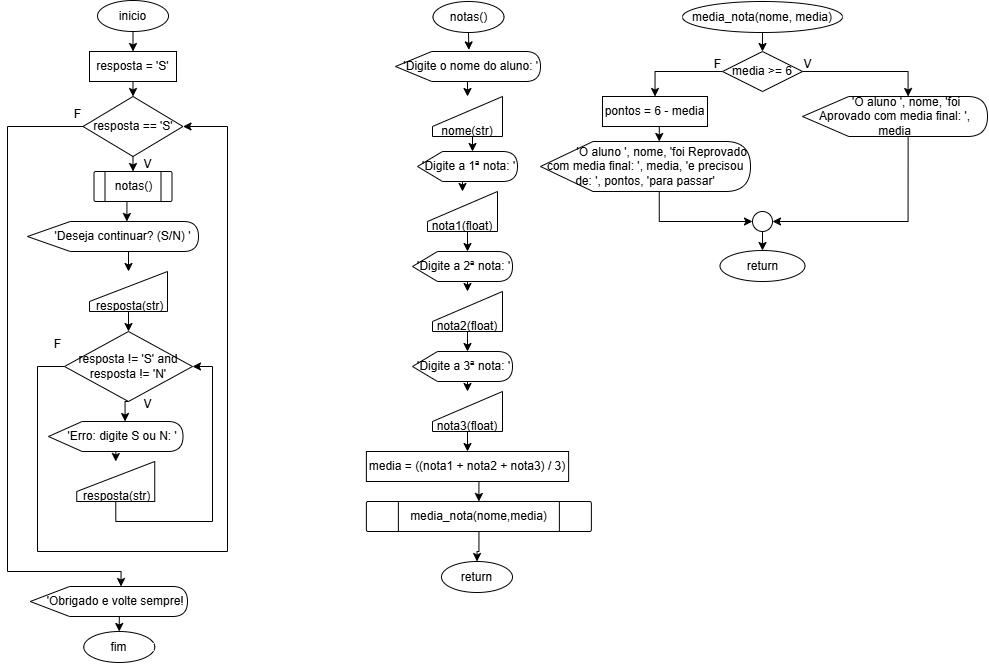

The diagram above was exported from draw.io. Its source (the exported page's mxGraphModel, read from the mxfile embedded in the PNG):
<mxGraphModel dx="563" dy="1733" grid="1" gridSize="10" guides="1" tooltips="1" connect="1" arrows="1" fold="1" page="1" pageScale="1" pageWidth="827" pageHeight="1169" math="0" shadow="0">
  <root>
    <mxCell id="0" />
    <mxCell id="1" parent="0" />
    <mxCell id="f3dRsg58IDwMcOZGUAKN-1" value="notas()" style="ellipse;whiteSpace=wrap;html=1;" vertex="1" parent="1">
      <mxGeometry x="475.5" y="-30" width="71" height="31" as="geometry" />
    </mxCell>
    <mxCell id="f3dRsg58IDwMcOZGUAKN-5" style="edgeStyle=orthogonalEdgeStyle;rounded=0;orthogonalLoop=1;jettySize=auto;html=1;exitX=0;exitY=0;exitDx=55;exitDy=29.999999999999996;exitPerimeter=0;entryX=0.5;entryY=0;entryDx=0;entryDy=0;" edge="1" parent="1" source="f3dRsg58IDwMcOZGUAKN-2" target="f3dRsg58IDwMcOZGUAKN-4">
      <mxGeometry relative="1" as="geometry" />
    </mxCell>
    <mxCell id="f3dRsg58IDwMcOZGUAKN-2" value="&amp;nbsp;'Digite a 1ª nota: '" style="shape=display;whiteSpace=wrap;html=1;" vertex="1" parent="1">
      <mxGeometry x="460" y="120" width="100" height="30" as="geometry" />
    </mxCell>
    <mxCell id="f3dRsg58IDwMcOZGUAKN-4" value="&lt;div&gt;&lt;br&gt;&lt;/div&gt;&lt;div&gt;&lt;br&gt;&lt;/div&gt;nota1(float)" style="shape=manualInput;whiteSpace=wrap;html=1;" vertex="1" parent="1">
      <mxGeometry x="470" y="160" width="70" height="40" as="geometry" />
    </mxCell>
    <mxCell id="f3dRsg58IDwMcOZGUAKN-9" style="edgeStyle=orthogonalEdgeStyle;rounded=0;orthogonalLoop=1;jettySize=auto;html=1;exitX=0;exitY=0;exitDx=55;exitDy=29.999999999999996;exitPerimeter=0;entryX=0.5;entryY=0;entryDx=0;entryDy=0;" edge="1" parent="1" source="f3dRsg58IDwMcOZGUAKN-6" target="f3dRsg58IDwMcOZGUAKN-8">
      <mxGeometry relative="1" as="geometry" />
    </mxCell>
    <mxCell id="f3dRsg58IDwMcOZGUAKN-6" value="&amp;nbsp;'Digite a 2ª nota: '" style="shape=display;whiteSpace=wrap;html=1;" vertex="1" parent="1">
      <mxGeometry x="455" y="220" width="100" height="30" as="geometry" />
    </mxCell>
    <mxCell id="f3dRsg58IDwMcOZGUAKN-7" style="edgeStyle=orthogonalEdgeStyle;rounded=0;orthogonalLoop=1;jettySize=auto;html=1;exitX=0.5;exitY=1;exitDx=0;exitDy=0;entryX=0;entryY=0;entryDx=55;entryDy=0;entryPerimeter=0;" edge="1" parent="1" source="f3dRsg58IDwMcOZGUAKN-4" target="f3dRsg58IDwMcOZGUAKN-6">
      <mxGeometry relative="1" as="geometry" />
    </mxCell>
    <mxCell id="f3dRsg58IDwMcOZGUAKN-8" value="&lt;div&gt;&lt;br&gt;&lt;/div&gt;&lt;div&gt;&lt;br&gt;&lt;/div&gt;nota2(float)" style="shape=manualInput;whiteSpace=wrap;html=1;" vertex="1" parent="1">
      <mxGeometry x="475" y="260" width="70" height="40" as="geometry" />
    </mxCell>
    <mxCell id="f3dRsg58IDwMcOZGUAKN-13" style="edgeStyle=orthogonalEdgeStyle;rounded=0;orthogonalLoop=1;jettySize=auto;html=1;exitX=0;exitY=0;exitDx=55;exitDy=29.999999999999996;exitPerimeter=0;entryX=0.5;entryY=0;entryDx=0;entryDy=0;" edge="1" parent="1" source="f3dRsg58IDwMcOZGUAKN-10" target="f3dRsg58IDwMcOZGUAKN-11">
      <mxGeometry relative="1" as="geometry" />
    </mxCell>
    <mxCell id="f3dRsg58IDwMcOZGUAKN-10" value="&amp;nbsp;'Digite a 3ª nota: '" style="shape=display;whiteSpace=wrap;html=1;" vertex="1" parent="1">
      <mxGeometry x="455" y="320" width="100" height="30" as="geometry" />
    </mxCell>
    <mxCell id="f3dRsg58IDwMcOZGUAKN-16" style="edgeStyle=orthogonalEdgeStyle;rounded=0;orthogonalLoop=1;jettySize=auto;html=1;exitX=0.5;exitY=1;exitDx=0;exitDy=0;entryX=0.5;entryY=0;entryDx=0;entryDy=0;" edge="1" parent="1" source="f3dRsg58IDwMcOZGUAKN-11" target="f3dRsg58IDwMcOZGUAKN-15">
      <mxGeometry relative="1" as="geometry" />
    </mxCell>
    <mxCell id="f3dRsg58IDwMcOZGUAKN-11" value="&lt;div&gt;&lt;br&gt;&lt;/div&gt;&lt;div&gt;&lt;br&gt;&lt;/div&gt;nota3(float)" style="shape=manualInput;whiteSpace=wrap;html=1;" vertex="1" parent="1">
      <mxGeometry x="475" y="360" width="70" height="40" as="geometry" />
    </mxCell>
    <mxCell id="f3dRsg58IDwMcOZGUAKN-12" style="edgeStyle=orthogonalEdgeStyle;rounded=0;orthogonalLoop=1;jettySize=auto;html=1;exitX=0.5;exitY=1;exitDx=0;exitDy=0;entryX=0;entryY=0;entryDx=55;entryDy=0;entryPerimeter=0;" edge="1" parent="1" source="f3dRsg58IDwMcOZGUAKN-8" target="f3dRsg58IDwMcOZGUAKN-10">
      <mxGeometry relative="1" as="geometry" />
    </mxCell>
    <mxCell id="f3dRsg58IDwMcOZGUAKN-52" style="edgeStyle=orthogonalEdgeStyle;rounded=0;orthogonalLoop=1;jettySize=auto;html=1;exitX=0.5;exitY=1;exitDx=0;exitDy=0;entryX=0.5;entryY=0;entryDx=0;entryDy=0;" edge="1" parent="1" source="f3dRsg58IDwMcOZGUAKN-15" target="f3dRsg58IDwMcOZGUAKN-50">
      <mxGeometry relative="1" as="geometry" />
    </mxCell>
    <mxCell id="f3dRsg58IDwMcOZGUAKN-15" value="media = ((nota1 + nota2 + nota3) / 3)" style="whiteSpace=wrap;html=1;" vertex="1" parent="1">
      <mxGeometry x="408.87" y="420" width="202.25" height="30" as="geometry" />
    </mxCell>
    <mxCell id="f3dRsg58IDwMcOZGUAKN-18" value="return" style="ellipse;whiteSpace=wrap;html=1;" vertex="1" parent="1">
      <mxGeometry x="484" y="530" width="71" height="31" as="geometry" />
    </mxCell>
    <mxCell id="f3dRsg58IDwMcOZGUAKN-22" style="edgeStyle=orthogonalEdgeStyle;rounded=0;orthogonalLoop=1;jettySize=auto;html=1;exitX=0.5;exitY=1;exitDx=0;exitDy=0;entryX=0.5;entryY=0;entryDx=0;entryDy=0;" edge="1" parent="1" source="f3dRsg58IDwMcOZGUAKN-20" target="f3dRsg58IDwMcOZGUAKN-21">
      <mxGeometry relative="1" as="geometry" />
    </mxCell>
    <mxCell id="f3dRsg58IDwMcOZGUAKN-20" value="media_nota(nome, media)" style="ellipse;whiteSpace=wrap;html=1;" vertex="1" parent="1">
      <mxGeometry x="725" y="-30" width="160" height="31" as="geometry" />
    </mxCell>
    <mxCell id="f3dRsg58IDwMcOZGUAKN-33" style="edgeStyle=orthogonalEdgeStyle;rounded=0;orthogonalLoop=1;jettySize=auto;html=1;exitX=0;exitY=0.5;exitDx=0;exitDy=0;entryX=0.5;entryY=0;entryDx=0;entryDy=0;" edge="1" parent="1" source="f3dRsg58IDwMcOZGUAKN-21" target="f3dRsg58IDwMcOZGUAKN-32">
      <mxGeometry relative="1" as="geometry" />
    </mxCell>
    <mxCell id="f3dRsg58IDwMcOZGUAKN-21" value="media &amp;gt;= 6" style="rhombus;whiteSpace=wrap;html=1;" vertex="1" parent="1">
      <mxGeometry x="765" y="20" width="80" height="40" as="geometry" />
    </mxCell>
    <mxCell id="f3dRsg58IDwMcOZGUAKN-37" style="edgeStyle=orthogonalEdgeStyle;rounded=0;orthogonalLoop=1;jettySize=auto;html=1;exitX=0;exitY=0;exitDx=105.625;exitDy=40;exitPerimeter=0;entryX=1;entryY=0.5;entryDx=0;entryDy=0;" edge="1" parent="1" source="f3dRsg58IDwMcOZGUAKN-23" target="f3dRsg58IDwMcOZGUAKN-36">
      <mxGeometry relative="1" as="geometry" />
    </mxCell>
    <mxCell id="f3dRsg58IDwMcOZGUAKN-23" value="&amp;nbsp; &amp;nbsp; &amp;nbsp; &amp;nbsp;'O aluno ', nome, 'foi Aprovado com media final: ', media" style="shape=display;whiteSpace=wrap;html=1;" vertex="1" parent="1">
      <mxGeometry x="845" y="65" width="185" height="40" as="geometry" />
    </mxCell>
    <mxCell id="f3dRsg58IDwMcOZGUAKN-28" style="edgeStyle=orthogonalEdgeStyle;rounded=0;orthogonalLoop=1;jettySize=auto;html=1;exitX=0;exitY=0;exitDx=83.125;exitDy=30;exitPerimeter=0;entryX=0.5;entryY=0;entryDx=0;entryDy=0;" edge="1" parent="1" source="f3dRsg58IDwMcOZGUAKN-24" target="f3dRsg58IDwMcOZGUAKN-26">
      <mxGeometry relative="1" as="geometry" />
    </mxCell>
    <mxCell id="f3dRsg58IDwMcOZGUAKN-24" value="&amp;nbsp; 'Digite o nome do aluno: '" style="shape=display;whiteSpace=wrap;html=1;" vertex="1" parent="1">
      <mxGeometry x="438" y="20" width="145" height="30" as="geometry" />
    </mxCell>
    <mxCell id="f3dRsg58IDwMcOZGUAKN-25" style="edgeStyle=orthogonalEdgeStyle;rounded=0;orthogonalLoop=1;jettySize=auto;html=1;exitX=0.5;exitY=1;exitDx=0;exitDy=0;entryX=0.506;entryY=-0.053;entryDx=0;entryDy=0;entryPerimeter=0;" edge="1" parent="1" source="f3dRsg58IDwMcOZGUAKN-1" target="f3dRsg58IDwMcOZGUAKN-24">
      <mxGeometry relative="1" as="geometry" />
    </mxCell>
    <mxCell id="f3dRsg58IDwMcOZGUAKN-26" value="&lt;div&gt;&lt;br&gt;&lt;/div&gt;&lt;div&gt;&lt;br&gt;&lt;/div&gt;&lt;div&gt;nome(str)&lt;/div&gt;" style="shape=manualInput;whiteSpace=wrap;html=1;" vertex="1" parent="1">
      <mxGeometry x="475" y="65" width="70" height="40" as="geometry" />
    </mxCell>
    <mxCell id="f3dRsg58IDwMcOZGUAKN-27" style="edgeStyle=orthogonalEdgeStyle;rounded=0;orthogonalLoop=1;jettySize=auto;html=1;exitX=0.5;exitY=1;exitDx=0;exitDy=0;entryX=0;entryY=0;entryDx=55;entryDy=0;entryPerimeter=0;" edge="1" parent="1" source="f3dRsg58IDwMcOZGUAKN-26" target="f3dRsg58IDwMcOZGUAKN-2">
      <mxGeometry relative="1" as="geometry" />
    </mxCell>
    <mxCell id="f3dRsg58IDwMcOZGUAKN-29" style="edgeStyle=orthogonalEdgeStyle;rounded=0;orthogonalLoop=1;jettySize=auto;html=1;exitX=1;exitY=0.5;exitDx=0;exitDy=0;entryX=0;entryY=0;entryDx=105.625;entryDy=0;entryPerimeter=0;" edge="1" parent="1" source="f3dRsg58IDwMcOZGUAKN-21" target="f3dRsg58IDwMcOZGUAKN-23">
      <mxGeometry relative="1" as="geometry" />
    </mxCell>
    <mxCell id="f3dRsg58IDwMcOZGUAKN-30" value="V" style="text;html=1;align=center;verticalAlign=middle;resizable=0;points=[];autosize=1;strokeColor=none;fillColor=none;" vertex="1" parent="1">
      <mxGeometry x="835" y="18" width="30" height="30" as="geometry" />
    </mxCell>
    <mxCell id="f3dRsg58IDwMcOZGUAKN-38" style="edgeStyle=orthogonalEdgeStyle;rounded=0;orthogonalLoop=1;jettySize=auto;html=1;exitX=0;exitY=0;exitDx=118.75;exitDy=50;exitPerimeter=0;entryX=0;entryY=0.5;entryDx=0;entryDy=0;" edge="1" parent="1" source="f3dRsg58IDwMcOZGUAKN-31" target="f3dRsg58IDwMcOZGUAKN-36">
      <mxGeometry relative="1" as="geometry" />
    </mxCell>
    <mxCell id="f3dRsg58IDwMcOZGUAKN-31" value="&amp;nbsp; &amp;nbsp; &amp;nbsp; &amp;nbsp; &amp;nbsp; 'O aluno ', nome, 'foi Reprovado com media final: ', media, 'e precisou de: ', pontos, 'para passar'" style="shape=display;whiteSpace=wrap;html=1;" vertex="1" parent="1">
      <mxGeometry x="583" y="110" width="210" height="50" as="geometry" />
    </mxCell>
    <mxCell id="f3dRsg58IDwMcOZGUAKN-32" value="pontos = 6 - media" style="whiteSpace=wrap;html=1;" vertex="1" parent="1">
      <mxGeometry x="645" y="65" width="105" height="30" as="geometry" />
    </mxCell>
    <mxCell id="f3dRsg58IDwMcOZGUAKN-34" value="F" style="text;html=1;align=center;verticalAlign=middle;resizable=0;points=[];autosize=1;strokeColor=none;fillColor=none;" vertex="1" parent="1">
      <mxGeometry x="745" y="18" width="30" height="30" as="geometry" />
    </mxCell>
    <mxCell id="f3dRsg58IDwMcOZGUAKN-35" style="edgeStyle=orthogonalEdgeStyle;rounded=0;orthogonalLoop=1;jettySize=auto;html=1;exitX=0.5;exitY=1;exitDx=0;exitDy=0;entryX=0;entryY=0;entryDx=118.75;entryDy=0;entryPerimeter=0;" edge="1" parent="1" source="f3dRsg58IDwMcOZGUAKN-32" target="f3dRsg58IDwMcOZGUAKN-31">
      <mxGeometry relative="1" as="geometry" />
    </mxCell>
    <mxCell id="f3dRsg58IDwMcOZGUAKN-40" style="edgeStyle=orthogonalEdgeStyle;rounded=0;orthogonalLoop=1;jettySize=auto;html=1;exitX=0.5;exitY=1;exitDx=0;exitDy=0;entryX=0.5;entryY=0;entryDx=0;entryDy=0;" edge="1" parent="1" source="f3dRsg58IDwMcOZGUAKN-36" target="f3dRsg58IDwMcOZGUAKN-39">
      <mxGeometry relative="1" as="geometry" />
    </mxCell>
    <mxCell id="f3dRsg58IDwMcOZGUAKN-36" value="" style="ellipse;whiteSpace=wrap;html=1;" vertex="1" parent="1">
      <mxGeometry x="795" y="180" width="20" height="20" as="geometry" />
    </mxCell>
    <mxCell id="f3dRsg58IDwMcOZGUAKN-39" value="return" style="ellipse;whiteSpace=wrap;html=1;" vertex="1" parent="1">
      <mxGeometry x="762.5" y="219" width="85" height="31" as="geometry" />
    </mxCell>
    <mxCell id="f3dRsg58IDwMcOZGUAKN-43" style="edgeStyle=orthogonalEdgeStyle;rounded=0;orthogonalLoop=1;jettySize=auto;html=1;exitX=0.5;exitY=1;exitDx=0;exitDy=0;entryX=0.5;entryY=0;entryDx=0;entryDy=0;" edge="1" parent="1" source="f3dRsg58IDwMcOZGUAKN-41" target="f3dRsg58IDwMcOZGUAKN-42">
      <mxGeometry relative="1" as="geometry" />
    </mxCell>
    <mxCell id="f3dRsg58IDwMcOZGUAKN-41" value="inicio" style="ellipse;whiteSpace=wrap;html=1;" vertex="1" parent="1">
      <mxGeometry x="140" y="-31" width="71" height="31" as="geometry" />
    </mxCell>
    <mxCell id="f3dRsg58IDwMcOZGUAKN-45" style="edgeStyle=orthogonalEdgeStyle;rounded=0;orthogonalLoop=1;jettySize=auto;html=1;exitX=0.5;exitY=1;exitDx=0;exitDy=0;entryX=0.5;entryY=0;entryDx=0;entryDy=0;" edge="1" parent="1" source="f3dRsg58IDwMcOZGUAKN-42" target="f3dRsg58IDwMcOZGUAKN-44">
      <mxGeometry relative="1" as="geometry" />
    </mxCell>
    <mxCell id="f3dRsg58IDwMcOZGUAKN-42" value="resposta = 'S'" style="whiteSpace=wrap;html=1;" vertex="1" parent="1">
      <mxGeometry x="132" y="20" width="87" height="30" as="geometry" />
    </mxCell>
    <mxCell id="f3dRsg58IDwMcOZGUAKN-48" style="edgeStyle=orthogonalEdgeStyle;rounded=0;orthogonalLoop=1;jettySize=auto;html=1;exitX=0.5;exitY=1;exitDx=0;exitDy=0;entryX=0.5;entryY=0;entryDx=0;entryDy=0;" edge="1" parent="1" source="f3dRsg58IDwMcOZGUAKN-44" target="f3dRsg58IDwMcOZGUAKN-46">
      <mxGeometry relative="1" as="geometry" />
    </mxCell>
    <mxCell id="f3dRsg58IDwMcOZGUAKN-44" value="resposta == 'S'" style="rhombus;whiteSpace=wrap;html=1;" vertex="1" parent="1">
      <mxGeometry x="125.5" y="65" width="100" height="60" as="geometry" />
    </mxCell>
    <mxCell id="f3dRsg58IDwMcOZGUAKN-46" value="" style="verticalLabelPosition=bottom;verticalAlign=top;html=1;shape=process;whiteSpace=wrap;rounded=1;size=0.14;arcSize=6;" vertex="1" parent="1">
      <mxGeometry x="136.5" y="140" width="78" height="30" as="geometry" />
    </mxCell>
    <mxCell id="f3dRsg58IDwMcOZGUAKN-47" value="notas()" style="text;html=1;align=center;verticalAlign=middle;resizable=0;points=[];autosize=1;strokeColor=none;fillColor=none;" vertex="1" parent="1">
      <mxGeometry x="145.5" y="140" width="60" height="30" as="geometry" />
    </mxCell>
    <mxCell id="f3dRsg58IDwMcOZGUAKN-50" value="" style="verticalLabelPosition=bottom;verticalAlign=top;html=1;shape=process;whiteSpace=wrap;rounded=1;size=0.14;arcSize=6;" vertex="1" parent="1">
      <mxGeometry x="408.87" y="470" width="225" height="30" as="geometry" />
    </mxCell>
    <mxCell id="f3dRsg58IDwMcOZGUAKN-53" style="edgeStyle=orthogonalEdgeStyle;rounded=0;orthogonalLoop=1;jettySize=auto;html=1;" edge="1" parent="1" source="f3dRsg58IDwMcOZGUAKN-51" target="f3dRsg58IDwMcOZGUAKN-18">
      <mxGeometry relative="1" as="geometry" />
    </mxCell>
    <mxCell id="f3dRsg58IDwMcOZGUAKN-51" value="media_nota(nome,media)" style="text;html=1;align=center;verticalAlign=middle;resizable=0;points=[];autosize=1;strokeColor=none;fillColor=none;" vertex="1" parent="1">
      <mxGeometry x="441.37" y="470" width="160" height="30" as="geometry" />
    </mxCell>
    <mxCell id="f3dRsg58IDwMcOZGUAKN-62" style="edgeStyle=orthogonalEdgeStyle;rounded=0;orthogonalLoop=1;jettySize=auto;html=1;exitX=0;exitY=0;exitDx=99.375;exitDy=30;exitPerimeter=0;entryX=0.5;entryY=0;entryDx=0;entryDy=0;" edge="1" parent="1" source="f3dRsg58IDwMcOZGUAKN-54" target="f3dRsg58IDwMcOZGUAKN-61">
      <mxGeometry relative="1" as="geometry" />
    </mxCell>
    <mxCell id="f3dRsg58IDwMcOZGUAKN-54" value="&amp;nbsp; &amp;nbsp; &amp;nbsp; 'Deseja continuar? (S/N) '" style="shape=display;whiteSpace=wrap;html=1;" vertex="1" parent="1">
      <mxGeometry x="70" y="190" width="171" height="30" as="geometry" />
    </mxCell>
    <mxCell id="f3dRsg58IDwMcOZGUAKN-58" style="edgeStyle=orthogonalEdgeStyle;rounded=0;orthogonalLoop=1;jettySize=auto;html=1;exitX=0.5;exitY=1;exitDx=0;exitDy=0;entryX=0;entryY=0;entryDx=99.375;entryDy=0;entryPerimeter=0;" edge="1" parent="1" source="f3dRsg58IDwMcOZGUAKN-46" target="f3dRsg58IDwMcOZGUAKN-54">
      <mxGeometry relative="1" as="geometry" />
    </mxCell>
    <mxCell id="f3dRsg58IDwMcOZGUAKN-66" style="edgeStyle=orthogonalEdgeStyle;rounded=0;orthogonalLoop=1;jettySize=auto;html=1;exitX=0;exitY=0;exitDx=76.5625;exitDy=30;exitPerimeter=0;entryX=0.5;entryY=0;entryDx=0;entryDy=0;" edge="1" parent="1" source="f3dRsg58IDwMcOZGUAKN-59" target="f3dRsg58IDwMcOZGUAKN-65">
      <mxGeometry relative="1" as="geometry" />
    </mxCell>
    <mxCell id="f3dRsg58IDwMcOZGUAKN-59" value="&amp;nbsp; &amp;nbsp; 'Erro: digite S ou N: '" style="shape=display;whiteSpace=wrap;html=1;" vertex="1" parent="1">
      <mxGeometry x="91" y="390" width="134.5" height="30" as="geometry" />
    </mxCell>
    <mxCell id="f3dRsg58IDwMcOZGUAKN-72" style="edgeStyle=orthogonalEdgeStyle;rounded=0;orthogonalLoop=1;jettySize=auto;html=1;exitX=0;exitY=0.5;exitDx=0;exitDy=0;entryX=1;entryY=0.5;entryDx=0;entryDy=0;" edge="1" parent="1" source="f3dRsg58IDwMcOZGUAKN-60" target="f3dRsg58IDwMcOZGUAKN-44">
      <mxGeometry relative="1" as="geometry">
        <Array as="points">
          <mxPoint x="80" y="335" />
          <mxPoint x="80" y="520" />
          <mxPoint x="270" y="520" />
          <mxPoint x="270" y="95" />
        </Array>
      </mxGeometry>
    </mxCell>
    <mxCell id="f3dRsg58IDwMcOZGUAKN-60" value="resposta != 'S' and resposta != 'N'" style="rhombus;whiteSpace=wrap;html=1;" vertex="1" parent="1">
      <mxGeometry x="107" y="300" width="128" height="70" as="geometry" />
    </mxCell>
    <mxCell id="f3dRsg58IDwMcOZGUAKN-63" style="edgeStyle=orthogonalEdgeStyle;rounded=0;orthogonalLoop=1;jettySize=auto;html=1;exitX=0.5;exitY=1;exitDx=0;exitDy=0;entryX=0.5;entryY=0;entryDx=0;entryDy=0;" edge="1" parent="1" source="f3dRsg58IDwMcOZGUAKN-61" target="f3dRsg58IDwMcOZGUAKN-60">
      <mxGeometry relative="1" as="geometry" />
    </mxCell>
    <mxCell id="f3dRsg58IDwMcOZGUAKN-61" value="&lt;div&gt;&amp;nbsp; &amp;nbsp;&lt;/div&gt;&lt;div&gt;&amp;nbsp; &amp;nbsp;resposta(str)&lt;/div&gt;" style="shape=manualInput;whiteSpace=wrap;html=1;" vertex="1" parent="1">
      <mxGeometry x="132" y="240" width="78" height="40" as="geometry" />
    </mxCell>
    <mxCell id="f3dRsg58IDwMcOZGUAKN-64" style="edgeStyle=orthogonalEdgeStyle;rounded=0;orthogonalLoop=1;jettySize=auto;html=1;exitX=0.5;exitY=1;exitDx=0;exitDy=0;entryX=0;entryY=0;entryDx=76.5625;entryDy=0;entryPerimeter=0;" edge="1" parent="1" source="f3dRsg58IDwMcOZGUAKN-60" target="f3dRsg58IDwMcOZGUAKN-59">
      <mxGeometry relative="1" as="geometry" />
    </mxCell>
    <mxCell id="f3dRsg58IDwMcOZGUAKN-70" style="edgeStyle=orthogonalEdgeStyle;rounded=0;orthogonalLoop=1;jettySize=auto;html=1;exitX=0.5;exitY=1;exitDx=0;exitDy=0;entryX=1;entryY=0.5;entryDx=0;entryDy=0;" edge="1" parent="1" source="f3dRsg58IDwMcOZGUAKN-65" target="f3dRsg58IDwMcOZGUAKN-60">
      <mxGeometry relative="1" as="geometry" />
    </mxCell>
    <mxCell id="f3dRsg58IDwMcOZGUAKN-65" value="&lt;div&gt;&amp;nbsp; &amp;nbsp;&lt;/div&gt;&lt;div&gt;&amp;nbsp; &amp;nbsp;resposta(str)&lt;/div&gt;" style="shape=manualInput;whiteSpace=wrap;html=1;" vertex="1" parent="1">
      <mxGeometry x="119.25" y="430" width="78" height="40" as="geometry" />
    </mxCell>
    <mxCell id="f3dRsg58IDwMcOZGUAKN-68" value="V" style="text;html=1;align=center;verticalAlign=middle;resizable=0;points=[];autosize=1;strokeColor=none;fillColor=none;" vertex="1" parent="1">
      <mxGeometry x="175" y="358" width="30" height="30" as="geometry" />
    </mxCell>
    <mxCell id="f3dRsg58IDwMcOZGUAKN-71" value="V" style="text;html=1;align=center;verticalAlign=middle;resizable=0;points=[];autosize=1;strokeColor=none;fillColor=none;" vertex="1" parent="1">
      <mxGeometry x="175" y="118" width="30" height="30" as="geometry" />
    </mxCell>
    <mxCell id="f3dRsg58IDwMcOZGUAKN-73" value="F" style="text;html=1;align=center;verticalAlign=middle;resizable=0;points=[];autosize=1;strokeColor=none;fillColor=none;" vertex="1" parent="1">
      <mxGeometry x="85" y="298" width="30" height="30" as="geometry" />
    </mxCell>
    <mxCell id="f3dRsg58IDwMcOZGUAKN-78" style="edgeStyle=orthogonalEdgeStyle;rounded=0;orthogonalLoop=1;jettySize=auto;html=1;exitX=0;exitY=0;exitDx=90.78125;exitDy=30;exitPerimeter=0;entryX=0.5;entryY=0;entryDx=0;entryDy=0;" edge="1" parent="1" source="f3dRsg58IDwMcOZGUAKN-74" target="f3dRsg58IDwMcOZGUAKN-77">
      <mxGeometry relative="1" as="geometry" />
    </mxCell>
    <mxCell id="f3dRsg58IDwMcOZGUAKN-74" value="&amp;nbsp; &amp;nbsp; 'Obrigado e volte sempre!" style="shape=display;whiteSpace=wrap;html=1;" vertex="1" parent="1">
      <mxGeometry x="72.75" y="555" width="157.25" height="30" as="geometry" />
    </mxCell>
    <mxCell id="f3dRsg58IDwMcOZGUAKN-75" style="edgeStyle=orthogonalEdgeStyle;rounded=0;orthogonalLoop=1;jettySize=auto;html=1;exitX=0;exitY=0.5;exitDx=0;exitDy=0;entryX=0;entryY=0;entryDx=90.78125;entryDy=0;entryPerimeter=0;" edge="1" parent="1" source="f3dRsg58IDwMcOZGUAKN-44" target="f3dRsg58IDwMcOZGUAKN-74">
      <mxGeometry relative="1" as="geometry">
        <Array as="points">
          <mxPoint x="50" y="95" />
          <mxPoint x="50" y="540" />
          <mxPoint x="164" y="540" />
        </Array>
      </mxGeometry>
    </mxCell>
    <mxCell id="f3dRsg58IDwMcOZGUAKN-76" value="F" style="text;html=1;align=center;verticalAlign=middle;resizable=0;points=[];autosize=1;strokeColor=none;fillColor=none;" vertex="1" parent="1">
      <mxGeometry x="105" y="68" width="30" height="30" as="geometry" />
    </mxCell>
    <mxCell id="f3dRsg58IDwMcOZGUAKN-77" value="fim" style="ellipse;whiteSpace=wrap;html=1;" vertex="1" parent="1">
      <mxGeometry x="126.25" y="600" width="71" height="31" as="geometry" />
    </mxCell>
  </root>
</mxGraphModel>